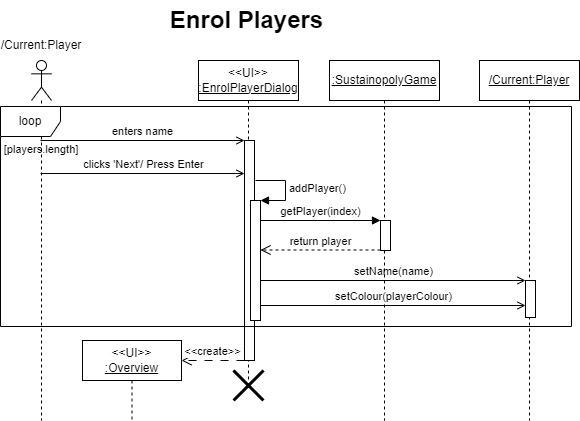

The diagram above was exported from draw.io. Its source (the exported page's mxGraphModel, read from the mxfile embedded in the PNG):
<mxGraphModel dx="780" dy="504" grid="1" gridSize="10" guides="1" tooltips="1" connect="1" arrows="1" fold="1" page="1" pageScale="1" pageWidth="827" pageHeight="1169" math="0" shadow="0">
  <root>
    <mxCell id="0" />
    <mxCell id="1" parent="0" />
    <mxCell id="qCOAE7BLdBcYXi7lrjI9-1" value="&amp;lt;&amp;lt;UI&amp;gt;&amp;gt;&lt;br&gt;&lt;u&gt;:EnrolPlayerDialog&lt;/u&gt;" style="shape=umlLifeline;perimeter=lifelinePerimeter;whiteSpace=wrap;html=1;container=1;collapsible=0;recursiveResize=0;outlineConnect=0;" parent="1" vertex="1">
      <mxGeometry x="237" y="120" width="100" height="320" as="geometry" />
    </mxCell>
    <mxCell id="Bam2C6esFs8G0rDsFZ9a-3" value="addPlayer()" style="edgeStyle=orthogonalEdgeStyle;html=1;align=left;spacingLeft=2;endArrow=block;rounded=0;entryX=1;entryY=0;" parent="qCOAE7BLdBcYXi7lrjI9-1" target="Bam2C6esFs8G0rDsFZ9a-2" edge="1">
      <mxGeometry relative="1" as="geometry">
        <mxPoint x="57" y="120" as="sourcePoint" />
        <Array as="points">
          <mxPoint x="87" y="120" />
        </Array>
      </mxGeometry>
    </mxCell>
    <mxCell id="Bam2C6esFs8G0rDsFZ9a-4" value="" style="html=1;points=[];perimeter=orthogonalPerimeter;" parent="qCOAE7BLdBcYXi7lrjI9-1" vertex="1">
      <mxGeometry x="46" y="80" width="10" height="220" as="geometry" />
    </mxCell>
    <mxCell id="Bam2C6esFs8G0rDsFZ9a-2" value="" style="html=1;points=[];perimeter=orthogonalPerimeter;" parent="qCOAE7BLdBcYXi7lrjI9-1" vertex="1">
      <mxGeometry x="52" y="140" width="10" height="120" as="geometry" />
    </mxCell>
    <mxCell id="9fSYSm74nNH4XBLYuzqy-7" value="setName(name)" style="html=1;verticalAlign=bottom;endArrow=open;rounded=0;endFill=0;" parent="qCOAE7BLdBcYXi7lrjI9-1" edge="1">
      <mxGeometry x="0.0038" width="80" relative="1" as="geometry">
        <mxPoint x="62" y="220" as="sourcePoint" />
        <mxPoint x="327" y="220" as="targetPoint" />
        <mxPoint as="offset" />
      </mxGeometry>
    </mxCell>
    <mxCell id="Bam2C6esFs8G0rDsFZ9a-8" value="&amp;lt;&amp;lt;create&amp;gt;&amp;gt;" style="html=1;verticalAlign=bottom;endArrow=open;dashed=1;endSize=8;rounded=0;labelBackgroundColor=#FFFFFF;dashPattern=8 8;entryX=1;entryY=0.25;entryDx=0;entryDy=0;entryPerimeter=0;" parent="qCOAE7BLdBcYXi7lrjI9-1" target="Bam2C6esFs8G0rDsFZ9a-6" edge="1">
      <mxGeometry relative="1" as="geometry">
        <mxPoint x="46" y="300" as="sourcePoint" />
        <mxPoint x="-7" y="300" as="targetPoint" />
      </mxGeometry>
    </mxCell>
    <mxCell id="qCOAE7BLdBcYXi7lrjI9-3" value="&lt;u&gt;:SustainopolyGame&lt;/u&gt;" style="shape=umlLifeline;perimeter=lifelinePerimeter;whiteSpace=wrap;html=1;container=1;collapsible=0;recursiveResize=0;outlineConnect=0;" parent="1" vertex="1">
      <mxGeometry x="368" y="120" width="110" height="360" as="geometry" />
    </mxCell>
    <mxCell id="9fSYSm74nNH4XBLYuzqy-16" value="" style="html=1;points=[];perimeter=orthogonalPerimeter;" parent="qCOAE7BLdBcYXi7lrjI9-3" vertex="1">
      <mxGeometry x="51" y="160" width="10" height="30" as="geometry" />
    </mxCell>
    <mxCell id="9fSYSm74nNH4XBLYuzqy-6" value="return player" style="html=1;verticalAlign=bottom;endArrow=open;dashed=1;endSize=8;rounded=0;" parent="qCOAE7BLdBcYXi7lrjI9-3" edge="1">
      <mxGeometry relative="1" as="geometry">
        <mxPoint x="51" y="189.5" as="sourcePoint" />
        <mxPoint x="-69" y="189.5" as="targetPoint" />
      </mxGeometry>
    </mxCell>
    <mxCell id="qCOAE7BLdBcYXi7lrjI9-5" value="&lt;u&gt;/Current:Player&lt;/u&gt;" style="shape=umlLifeline;perimeter=lifelinePerimeter;whiteSpace=wrap;html=1;container=1;collapsible=0;recursiveResize=0;outlineConnect=0;" parent="1" vertex="1">
      <mxGeometry x="518" y="120" width="100" height="360" as="geometry" />
    </mxCell>
    <mxCell id="9fSYSm74nNH4XBLYuzqy-17" value="" style="html=1;points=[];perimeter=orthogonalPerimeter;" parent="qCOAE7BLdBcYXi7lrjI9-5" vertex="1">
      <mxGeometry x="46" y="220" width="10" height="37" as="geometry" />
    </mxCell>
    <mxCell id="9fSYSm74nNH4XBLYuzqy-1" value="" style="shape=umlLifeline;participant=umlActor;perimeter=lifelinePerimeter;whiteSpace=wrap;html=1;container=1;collapsible=0;recursiveResize=0;verticalAlign=top;spacingTop=36;outlineConnect=0;" parent="1" vertex="1">
      <mxGeometry x="70" y="120" width="20" height="360" as="geometry" />
    </mxCell>
    <mxCell id="9fSYSm74nNH4XBLYuzqy-2" value="enters name" style="html=1;verticalAlign=bottom;endArrow=open;rounded=0;endFill=0;" parent="1" target="Bam2C6esFs8G0rDsFZ9a-4" edge="1">
      <mxGeometry width="80" relative="1" as="geometry">
        <mxPoint x="79" y="200" as="sourcePoint" />
        <mxPoint x="204" y="200" as="targetPoint" />
      </mxGeometry>
    </mxCell>
    <mxCell id="9fSYSm74nNH4XBLYuzqy-3" value="/Current:Player" style="text;html=1;strokeColor=none;fillColor=none;align=center;verticalAlign=middle;whiteSpace=wrap;rounded=0;" parent="1" vertex="1">
      <mxGeometry x="50" y="90" width="60" height="30" as="geometry" />
    </mxCell>
    <mxCell id="9fSYSm74nNH4XBLYuzqy-4" value="clicks 'Next'/ Press Enter" style="html=1;verticalAlign=bottom;endArrow=open;rounded=0;endFill=0;" parent="1" target="Bam2C6esFs8G0rDsFZ9a-4" edge="1">
      <mxGeometry x="0.008" width="80" relative="1" as="geometry">
        <mxPoint x="79" y="233" as="sourcePoint" />
        <mxPoint x="204" y="233" as="targetPoint" />
        <mxPoint as="offset" />
      </mxGeometry>
    </mxCell>
    <mxCell id="9fSYSm74nNH4XBLYuzqy-41" value="[players.length]" style="text;html=1;strokeColor=none;fillColor=none;align=center;verticalAlign=middle;whiteSpace=wrap;rounded=0;fontFamily=Helvetica;fontSize=11;fontColor=default;" parent="1" vertex="1">
      <mxGeometry x="50" y="194" width="60" height="30" as="geometry" />
    </mxCell>
    <mxCell id="2eem-muBe2D_2xqiqxzH-1" value="Enrol Players" style="text;strokeColor=none;fillColor=none;html=1;fontSize=24;fontStyle=1;verticalAlign=middle;align=center;" parent="1" vertex="1">
      <mxGeometry x="235" y="60" width="100" height="40" as="geometry" />
    </mxCell>
    <mxCell id="Bam2C6esFs8G0rDsFZ9a-5" value="setColour(playerColour)" style="html=1;verticalAlign=bottom;endArrow=open;rounded=0;endFill=0;" parent="1" edge="1">
      <mxGeometry width="80" relative="1" as="geometry">
        <mxPoint x="299" y="365" as="sourcePoint" />
        <mxPoint x="564" y="365" as="targetPoint" />
      </mxGeometry>
    </mxCell>
    <mxCell id="9fSYSm74nNH4XBLYuzqy-5" value="getPlayer(index)" style="html=1;verticalAlign=bottom;endArrow=block;rounded=0;" parent="1" edge="1">
      <mxGeometry width="80" relative="1" as="geometry">
        <mxPoint x="299" y="280" as="sourcePoint" />
        <mxPoint x="419" y="280" as="targetPoint" />
      </mxGeometry>
    </mxCell>
    <mxCell id="Bam2C6esFs8G0rDsFZ9a-6" value="&amp;lt;&amp;lt;UI&amp;gt;&amp;gt;&lt;br&gt;&lt;u&gt;:Overview&lt;/u&gt;" style="shape=umlLifeline;perimeter=lifelinePerimeter;whiteSpace=wrap;html=1;container=1;collapsible=0;recursiveResize=0;outlineConnect=0;points=[[1,0.25,0,0,0]];" parent="1" vertex="1">
      <mxGeometry x="121" y="400" width="99" height="80" as="geometry" />
    </mxCell>
    <mxCell id="Bam2C6esFs8G0rDsFZ9a-10" value="loop" style="shape=umlFrame;whiteSpace=wrap;html=1;" parent="1" vertex="1">
      <mxGeometry x="39" y="166" width="571" height="220" as="geometry" />
    </mxCell>
    <mxCell id="Bam2C6esFs8G0rDsFZ9a-7" value="" style="shape=umlDestroy;whiteSpace=wrap;html=1;strokeWidth=3;" parent="1" vertex="1">
      <mxGeometry x="272" y="430" width="30" height="30" as="geometry" />
    </mxCell>
  </root>
</mxGraphModel>